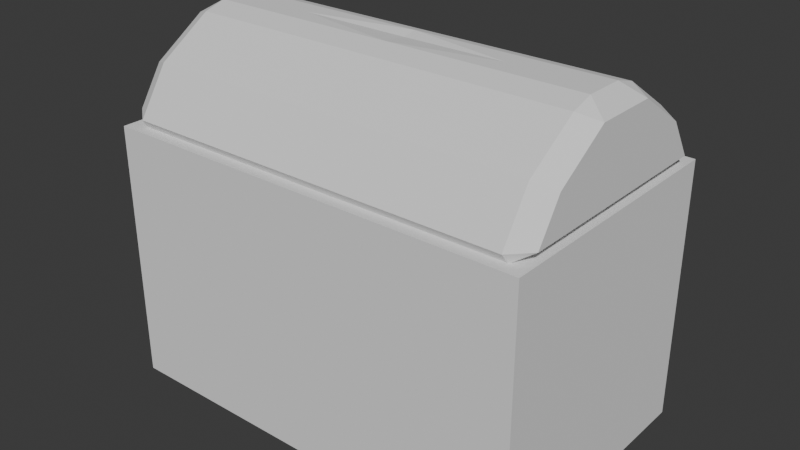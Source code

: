 # Source: Obj_Chest_Normal_A.blend  (saved by Blender 4.5.91; exported with 4.5.12 LTS)
import bpy
from mathutils import Matrix  # noqa: F401  (used for matrix-valued properties, if any)

bpy.ops.wm.read_factory_settings(use_empty=True)
scene = bpy.context.scene
scene.name = 'Scene'

# ---- world
world_world = bpy.data.worlds.new('World'); scene.world = world_world
world_world.use_nodes = True; world_world.node_tree.nodes.clear()
_N = world_world.node_tree.nodes; _L = world_world.node_tree.links
n0 = _N.new('ShaderNodeOutputWorld'); n0.name = 'World Output'; n0.location = (200, 100)
n1 = _N.new('ShaderNodeBackground'); n1.name = 'Background'; n1.location = (-200, 100)
n1.inputs[0].default_value = (0.05088, 0.05088, 0.05088, 1.0)
_L.new(n1.outputs[0], n0.inputs[0])
n0.is_active_output = True
world_world.color = (0.05088, 0.05088, 0.05088)
world_world.sun_shadow_jitter_overblur = 0.0

# ---- meshes
me_cube_002 = bpy.data.meshes.new('Cube.002')
me_cube_002.from_pydata([(-1.0, 1.0, -1.0), (-1.0, 1.0, 1.0), (0.0, 1.0, -0.3333), (0.0, 1.0, 0.3333), (-1.0, 0.0, -1.0), (-1.0, 0.0, 1.0), (-1.0, 0.0, -0.3333), (-1.0, 0.0, 0.3333), (0.0, 1.0, -1.0), (0.0, 1.0, 1.0), (-1.0, 1.0, -0.3333), (-1.0, 1.0, 0.3333), (0.0, 0.0, -1.0), (-0.5, 1.0, -1.0), (-0.5, 0.0, -1.0), (-0.5, 1.0, 0.3333), (-0.5, 1.0, -0.3333), (-0.5, 1.0, 1.0), (-1.0, 0.2407, 1.0), (-1.0, 0.2407, -1.0), (-1.0, 0.2407, 0.3333), (-1.0, 0.2407, -0.3333), (0.0, 0.2407, -1.0), (-0.5, 0.2407, -1.0), (-1.0, 1.0, 1.0), (-1.0, 0.0, 1.0), (0.0, 1.0, 1.0), (-0.6507, 1.0, 1.0), (-1.0, 0.5373, 1.0), (-0.8388, 0.8109, 1.0), (-0.8388, 0.0, 1.0), (0.0, 0.8109, 1.0), (-0.682, 0.8109, 1.0), (-0.8388, 0.5969, 1.0), (-0.8388, 0.8109, -0.5395), (-0.8388, 0.0, -0.5395), (0.0, 0.8109, -0.5395), (-0.6308, 0.8109, -0.5395), (-0.8388, 0.4596, -0.5395), (-0.8388, 0.8109, -0.5395), (-0.6308, 0.8109, -0.5395), (-0.8388, 0.8109, -0.5395), (-0.6308, 0.8109, -0.5395), (-0.8388, 0.0, -0.5395), (-0.6308, 0.0, -0.5395), (1.0, 1.0, -1.0), (1.0, 1.0, 1.0), (1.0, 0.0, -1.0), (1.0, 0.0, 1.0), (1.0, 0.0, -0.3333), (1.0, 0.0, 0.3333), (1.0, 1.0, -0.3333), (1.0, 1.0, 0.3333), (0.5, 1.0, -1.0), (0.5, 0.0, -1.0), (0.5, 1.0, 0.3333), (0.5, 1.0, -0.3333), (0.5, 1.0, 1.0), (1.0, 0.2407, 1.0), (1.0, 0.2407, -1.0), (1.0, 0.2407, 0.3333), (1.0, 0.2407, -0.3333), (0.5, 0.2407, -1.0), (1.0, 1.0, 1.0), (1.0, 0.0, 1.0), (0.6507, 1.0, 1.0), (1.0, 0.5373, 1.0), (0.8388, 0.8109, 1.0), (0.8388, 0.0, 1.0), (0.682, 0.8109, 1.0), (0.8388, 0.5969, 1.0), (0.8388, 0.8109, -0.5395), (0.8388, 0.0, -0.5395), (0.6308, 0.8109, -0.5395), (0.8388, 0.4596, -0.5395), (0.8388, 0.8109, -0.5395), (0.6308, 0.8109, -0.5395), (0.8388, 0.8109, -0.5395), (0.6308, 0.8109, -0.5395), (0.8388, 0.0, -0.5395), (0.6308, 0.0, -0.5395), (-1.0, -1.0, -1.0), (-1.0, -1.0, 1.0), (0.0, -1.0, -0.3333), (0.0, -1.0, 0.3333), (0.0, -1.0, -1.0), (0.0, -1.0, 1.0), (-1.0, -1.0, -0.3333), (-1.0, -1.0, 0.3333), (-0.5, -1.0, -1.0), (-0.5, -1.0, 0.3333), (-0.5, -1.0, -0.3333), (-0.5, -1.0, 1.0), (-1.0, -0.2407, 1.0), (-1.0, -0.2407, -1.0), (-1.0, -0.2407, 0.3333), (-1.0, -0.2407, -0.3333), (0.0, -0.2407, -1.0), (-0.5, -0.2407, -1.0), (-1.0, -1.0, 1.0), (0.0, -1.0, 1.0), (-0.6507, -1.0, 1.0), (-1.0, -0.5373, 1.0), (-0.8388, -0.8109, 1.0), (0.0, -0.8109, 1.0), (-0.682, -0.8109, 1.0), (-0.8388, -0.5969, 1.0), (-0.8388, -0.8109, -0.5395), (0.0, -0.8109, -0.5395), (-0.6308, -0.8109, -0.5395), (-0.8388, -0.4596, -0.5395), (-0.8388, -0.8109, -0.5395), (-0.6308, -0.8109, -0.5395), (-0.8388, -0.8109, -0.5395), (-0.6308, -0.8109, -0.5395), (1.0, -1.0, -1.0), (1.0, -1.0, 1.0), (1.0, -1.0, -0.3333), (1.0, -1.0, 0.3333), (0.5, -1.0, -1.0), (0.5, -1.0, 0.3333), (0.5, -1.0, -0.3333), (0.5, -1.0, 1.0), (1.0, -0.2407, 1.0), (1.0, -0.2407, -1.0), (1.0, -0.2407, 0.3333), (1.0, -0.2407, -0.3333), (0.5, -0.2407, -1.0), (1.0, -1.0, 1.0), (0.6507, -1.0, 1.0), (1.0, -0.5373, 1.0), (0.8388, -0.8109, 1.0), (0.682, -0.8109, 1.0), (0.8388, -0.5969, 1.0), (0.8388, -0.8109, -0.5395), (0.6308, -0.8109, -0.5395), (0.8388, -0.4596, -0.5395), (0.8388, -0.8109, -0.5395), (0.6308, -0.8109, -0.5395), (0.8388, -0.8109, -0.5395), (0.6308, -0.8109, -0.5395)], [], [(20, 18, 1, 11), (23, 22, 12, 14), (21, 20, 11, 10), (19, 21, 10, 0), (16, 15, 3, 2), (13, 16, 2, 8), (15, 17, 9, 3), (11, 1, 17, 15), (0, 10, 16, 13), (10, 11, 15, 16), (19, 23, 14, 4), (0, 13, 23, 19), (4, 6, 21, 19), (6, 7, 20, 21), (13, 8, 22, 23), (7, 5, 18, 20), (1, 18, 28, 24), (17, 1, 24, 27), (9, 17, 27, 26), (18, 5, 25, 28), (28, 25, 30, 33), (26, 27, 32, 31), (27, 24, 29, 32), (24, 28, 33, 29), (33, 30, 35, 38), (31, 32, 37, 36), (32, 29, 34, 37), (29, 33, 38, 34), (37, 34, 39, 40), (40, 39, 41, 42), (42, 41, 43, 44), (44, 12, 36, 42), (60, 52, 46, 58), (62, 54, 12, 22), (61, 51, 52, 60), (59, 45, 51, 61), (56, 2, 3, 55), (53, 8, 2, 56), (55, 3, 9, 57), (52, 55, 57, 46), (45, 53, 56, 51), (51, 56, 55, 52), (59, 47, 54, 62), (45, 59, 62, 53), (47, 59, 61, 49), (49, 61, 60, 50), (53, 62, 22, 8), (50, 60, 58, 48), (46, 63, 66, 58), (57, 65, 63, 46), (9, 26, 65, 57), (58, 66, 64, 48), (66, 70, 68, 64), (26, 31, 69, 65), (65, 69, 67, 63), (63, 67, 70, 66), (70, 74, 72, 68), (31, 36, 73, 69), (69, 73, 71, 67), (67, 71, 74, 70), (73, 76, 75, 71), (76, 78, 77, 75), (78, 80, 79, 77), (80, 78, 36, 12), (95, 88, 82, 93), (98, 14, 12, 97), (96, 87, 88, 95), (94, 81, 87, 96), (91, 83, 84, 90), (89, 85, 83, 91), (90, 84, 86, 92), (88, 90, 92, 82), (81, 89, 91, 87), (87, 91, 90, 88), (94, 4, 14, 98), (81, 94, 98, 89), (4, 94, 96, 6), (6, 96, 95, 7), (89, 98, 97, 85), (7, 95, 93, 5), (82, 99, 102, 93), (92, 101, 99, 82), (86, 100, 101, 92), (93, 102, 25, 5), (102, 106, 30, 25), (100, 104, 105, 101), (101, 105, 103, 99), (99, 103, 106, 102), (106, 110, 35, 30), (104, 108, 109, 105), (105, 109, 107, 103), (103, 107, 110, 106), (109, 112, 111, 107), (112, 114, 113, 111), (114, 44, 43, 113), (44, 114, 108, 12), (125, 123, 116, 118), (127, 97, 12, 54), (126, 125, 118, 117), (124, 126, 117, 115), (121, 120, 84, 83), (119, 121, 83, 85), (120, 122, 86, 84), (118, 116, 122, 120), (115, 117, 121, 119), (117, 118, 120, 121), (124, 127, 54, 47), (115, 119, 127, 124), (47, 49, 126, 124), (49, 50, 125, 126), (119, 85, 97, 127), (50, 48, 123, 125), (116, 123, 130, 128), (122, 116, 128, 129), (86, 122, 129, 100), (123, 48, 64, 130), (130, 64, 68, 133), (100, 129, 132, 104), (129, 128, 131, 132), (128, 130, 133, 131), (133, 68, 72, 136), (104, 132, 135, 108), (132, 131, 134, 135), (131, 133, 136, 134), (135, 134, 137, 138), (138, 137, 139, 140), (140, 139, 79, 80), (80, 12, 108, 140)])
_uv = me_cube_002.uv_layers.new(name='UVMap')
_uv.uv.foreach_set('vector', [0.5417, 0.1551, 0.625, 0.1551, 0.625, 0.25, 0.5417, 0.25, 0.1875, 0.5949, 0.25, 0.5949, 0.25, 0.625, 0.1875, 0.625, 0.4583, 0.1551, 0.5417, 0.1551, 0.5417, 0.25, 0.4583, 0.25, 0.375, 0.1551, 0.4583, 0.1551, 0.4583, 0.25, 0.375, 0.25, 0.4583, 0.3125, 0.5417, 0.3125, 0.5417, 0.375, 0.4583, 0.375, 0.375, 0.3125, 0.4583, 0.3125, 0.4583, 0.375, 0.375, 0.375, 0.5417, 0.3125, 0.625, 0.3125, 0.625, 0.375, 0.5417, 0.375, 0.5417, 0.25, 0.625, 0.25, 0.625, 0.3125, 0.5417, 0.3125, 0.375, 0.25, 0.4583, 0.25, 0.4583, 0.3125, 0.375, 0.3125, 0.4583, 0.25, 0.5417, 0.25, 0.5417, 0.3125, 0.4583, 0.3125, 0.125, 0.5949, 0.1875, 0.5949, 0.1875, 0.625, 0.125, 0.625, 0.125, 0.5, 0.1875, 0.5, 0.1875, 0.5949, 0.125, 0.5949, 0.375, 0.125, 0.4583, 0.125, 0.4583, 0.1551, 0.375, 0.1551, 0.4583, 0.125, 0.5417, 0.125, 0.5417, 0.1551, 0.4583, 0.1551, 0.1875, 0.5, 0.25, 0.5, 0.25, 0.5949, 0.1875, 0.5949, 0.5417, 0.125, 0.625, 0.125, 0.625, 0.1551, 0.5417, 0.1551, 0.625, 0.25, 0.625, 0.1551, 0.625, 0.1922, 0.625, 0.25, 0.625, 0.3125, 0.625, 0.25, 0.625, 0.25, 0.625, 0.2937, 0.625, 0.375, 0.625, 0.3125, 0.625, 0.2937, 0.625, 0.375, 0.625, 0.1551, 0.625, 0.125, 0.625, 0.125, 0.625, 0.1922, 0.625, 0.1922, 0.625, 0.125, 1.192e-07, -5.96e-08, -4.101e-08, 0.0, 0.625, 0.375, 0.625, 0.2937, -1.9e-07, -9.468e-08, 0.0, 0.0, 0.625, 0.2937, 0.625, 0.25, -2.384e-07, -1.192e-07, -1.9e-07, -9.468e-08, 0.625, 0.25, 0.625, 0.1922, -4.101e-08, 0.0, -4.768e-07, 0.0, -4.101e-08, 0.0, 1.192e-07, -5.96e-08, 1.192e-07, -5.96e-08, 0.0, 0.0, 0.0, 0.0, -1.9e-07, -9.468e-08, -1.074e-07, -4.752e-08, 0.0, 0.0, -1.9e-07, -9.468e-08, -2.384e-07, -1.192e-07, -2.384e-07, -1.192e-07, -1.074e-07, -4.752e-08, -4.768e-07, 0.0, -4.101e-08, 0.0, 2.384e-07, 0.0, -4.768e-07, 0.0, -1.074e-07, -4.752e-08, -2.384e-07, -1.192e-07, -2.384e-07, -1.192e-07, -1.074e-07, -4.752e-08, -1.074e-07, -4.752e-08, -2.384e-07, -1.192e-07, -2.384e-07, -1.192e-07, -1.074e-07, -4.752e-08, -1.074e-07, -4.752e-08, -2.384e-07, -1.192e-07, 0.0, -8.882e-16, 0.0, 8.882e-16, 0.0, 8.882e-16, 0.0, 0.0, 0.0, 0.0, -1.074e-07, -4.752e-08, 0.5417, 0.1551, 0.5417, 0.25, 0.625, 0.25, 0.625, 0.1551, 0.1875, 0.5949, 0.1875, 0.625, 0.25, 0.625, 0.25, 0.5949, 0.4583, 0.1551, 0.4583, 0.25, 0.5417, 0.25, 0.5417, 0.1551, 0.375, 0.1551, 0.375, 0.25, 0.4583, 0.25, 0.4583, 0.1551, 0.4583, 0.3125, 0.4583, 0.375, 0.5417, 0.375, 0.5417, 0.3125, 0.375, 0.3125, 0.375, 0.375, 0.4583, 0.375, 0.4583, 0.3125, 0.5417, 0.3125, 0.5417, 0.375, 0.625, 0.375, 0.625, 0.3125, 0.5417, 0.25, 0.5417, 0.3125, 0.625, 0.3125, 0.625, 0.25, 0.375, 0.25, 0.375, 0.3125, 0.4583, 0.3125, 0.4583, 0.25, 0.4583, 0.25, 0.4583, 0.3125, 0.5417, 0.3125, 0.5417, 0.25, 0.125, 0.5949, 0.125, 0.625, 0.1875, 0.625, 0.1875, 0.5949, 0.125, 0.5, 0.125, 0.5949, 0.1875, 0.5949, 0.1875, 0.5, 0.375, 0.125, 0.375, 0.1551, 0.4583, 0.1551, 0.4583, 0.125, 0.4583, 0.125, 0.4583, 0.1551, 0.5417, 0.1551, 0.5417, 0.125, 0.1875, 0.5, 0.1875, 0.5949, 0.25, 0.5949, 0.25, 0.5, 0.5417, 0.125, 0.5417, 0.1551, 0.625, 0.1551, 0.625, 0.125, 0.625, 0.25, 0.625, 0.25, 0.625, 0.1922, 0.625, 0.1551, 0.625, 0.3125, 0.625, 0.2937, 0.625, 0.25, 0.625, 0.25, 0.625, 0.375, 0.625, 0.375, 0.625, 0.2937, 0.625, 0.3125, 0.625, 0.1551, 0.625, 0.1922, 0.625, 0.125, 0.625, 0.125, 0.625, 0.1922, -4.101e-08, 0.0, 1.192e-07, -5.96e-08, 0.625, 0.125, 0.625, 0.375, 0.0, 0.0, -1.9e-07, -9.468e-08, 0.625, 0.2937, 0.625, 0.2937, -1.9e-07, -9.468e-08, -2.384e-07, -1.192e-07, 0.625, 0.25, 0.625, 0.25, -4.768e-07, 0.0, -4.101e-08, 0.0, 0.625, 0.1922, -4.101e-08, 0.0, 0.0, 0.0, 1.192e-07, -5.96e-08, 1.192e-07, -5.96e-08, 0.0, 0.0, 0.0, 0.0, -1.074e-07, -4.752e-08, -1.9e-07, -9.468e-08, -1.9e-07, -9.468e-08, -1.074e-07, -4.752e-08, -2.384e-07, -1.192e-07, -2.384e-07, -1.192e-07, -4.768e-07, 0.0, -4.768e-07, 0.0, 2.384e-07, 0.0, -4.101e-08, 0.0, -1.074e-07, -4.752e-08, -1.074e-07, -4.752e-08, -2.384e-07, -1.192e-07, -2.384e-07, -1.192e-07, -1.074e-07, -4.752e-08, -1.074e-07, -4.752e-08, -2.384e-07, -1.192e-07, -2.384e-07, -1.192e-07, -1.074e-07, -4.752e-08, 0.0, 8.882e-16, 0.0, -8.882e-16, -2.384e-07, -1.192e-07, 0.0, 8.882e-16, -1.074e-07, -4.752e-08, 0.0, 0.0, 0.0, 0.0, 0.5417, 0.1551, 0.5417, 0.25, 0.625, 0.25, 0.625, 0.1551, 0.1875, 0.5949, 0.1875, 0.625, 0.25, 0.625, 0.25, 0.5949, 0.4583, 0.1551, 0.4583, 0.25, 0.5417, 0.25, 0.5417, 0.1551, 0.375, 0.1551, 0.375, 0.25, 0.4583, 0.25, 0.4583, 0.1551, 0.4583, 0.3125, 0.4583, 0.375, 0.5417, 0.375, 0.5417, 0.3125, 0.375, 0.3125, 0.375, 0.375, 0.4583, 0.375, 0.4583, 0.3125, 0.5417, 0.3125, 0.5417, 0.375, 0.625, 0.375, 0.625, 0.3125, 0.5417, 0.25, 0.5417, 0.3125, 0.625, 0.3125, 0.625, 0.25, 0.375, 0.25, 0.375, 0.3125, 0.4583, 0.3125, 0.4583, 0.25, 0.4583, 0.25, 0.4583, 0.3125, 0.5417, 0.3125, 0.5417, 0.25, 0.125, 0.5949, 0.125, 0.625, 0.1875, 0.625, 0.1875, 0.5949, 0.125, 0.5, 0.125, 0.5949, 0.1875, 0.5949, 0.1875, 0.5, 0.375, 0.125, 0.375, 0.1551, 0.4583, 0.1551, 0.4583, 0.125, 0.4583, 0.125, 0.4583, 0.1551, 0.5417, 0.1551, 0.5417, 0.125, 0.1875, 0.5, 0.1875, 0.5949, 0.25, 0.5949, 0.25, 0.5, 0.5417, 0.125, 0.5417, 0.1551, 0.625, 0.1551, 0.625, 0.125, 0.625, 0.25, 0.625, 0.25, 0.625, 0.1922, 0.625, 0.1551, 0.625, 0.3125, 0.625, 0.2937, 0.625, 0.25, 0.625, 0.25, 0.625, 0.375, 0.625, 0.375, 0.625, 0.2937, 0.625, 0.3125, 0.625, 0.1551, 0.625, 0.1922, 0.625, 0.125, 0.625, 0.125, 0.625, 0.1922, -4.101e-08, 0.0, 1.192e-07, -5.96e-08, 0.625, 0.125, 0.625, 0.375, 0.0, 0.0, -1.9e-07, -9.468e-08, 0.625, 0.2937, 0.625, 0.2937, -1.9e-07, -9.468e-08, -2.384e-07, -1.192e-07, 0.625, 0.25, 0.625, 0.25, -4.768e-07, 0.0, -4.101e-08, 0.0, 0.625, 0.1922, -4.101e-08, 0.0, 0.0, 0.0, 1.192e-07, -5.96e-08, 1.192e-07, -5.96e-08, 0.0, 0.0, 0.0, 0.0, -1.074e-07, -4.752e-08, -1.9e-07, -9.468e-08, -1.9e-07, -9.468e-08, -1.074e-07, -4.752e-08, -2.384e-07, -1.192e-07, -2.384e-07, -1.192e-07, -4.768e-07, 0.0, -4.768e-07, 0.0, 2.384e-07, 0.0, -4.101e-08, 0.0, -1.074e-07, -4.752e-08, -1.074e-07, -4.752e-08, -2.384e-07, -1.192e-07, -2.384e-07, -1.192e-07, -1.074e-07, -4.752e-08, -1.074e-07, -4.752e-08, -2.384e-07, -1.192e-07, -2.384e-07, -1.192e-07, -1.074e-07, -4.752e-08, 0.0, 8.882e-16, 0.0, -8.882e-16, -2.384e-07, -1.192e-07, 0.0, 8.882e-16, -1.074e-07, -4.752e-08, 0.0, 0.0, 0.0, 0.0, 0.5417, 0.1551, 0.625, 0.1551, 0.625, 0.25, 0.5417, 0.25, 0.1875, 0.5949, 0.25, 0.5949, 0.25, 0.625, 0.1875, 0.625, 0.4583, 0.1551, 0.5417, 0.1551, 0.5417, 0.25, 0.4583, 0.25, 0.375, 0.1551, 0.4583, 0.1551, 0.4583, 0.25, 0.375, 0.25, 0.4583, 0.3125, 0.5417, 0.3125, 0.5417, 0.375, 0.4583, 0.375, 0.375, 0.3125, 0.4583, 0.3125, 0.4583, 0.375, 0.375, 0.375, 0.5417, 0.3125, 0.625, 0.3125, 0.625, 0.375, 0.5417, 0.375, 0.5417, 0.25, 0.625, 0.25, 0.625, 0.3125, 0.5417, 0.3125, 0.375, 0.25, 0.4583, 0.25, 0.4583, 0.3125, 0.375, 0.3125, 0.4583, 0.25, 0.5417, 0.25, 0.5417, 0.3125, 0.4583, 0.3125, 0.125, 0.5949, 0.1875, 0.5949, 0.1875, 0.625, 0.125, 0.625, 0.125, 0.5, 0.1875, 0.5, 0.1875, 0.5949, 0.125, 0.5949, 0.375, 0.125, 0.4583, 0.125, 0.4583, 0.1551, 0.375, 0.1551, 0.4583, 0.125, 0.5417, 0.125, 0.5417, 0.1551, 0.4583, 0.1551, 0.1875, 0.5, 0.25, 0.5, 0.25, 0.5949, 0.1875, 0.5949, 0.5417, 0.125, 0.625, 0.125, 0.625, 0.1551, 0.5417, 0.1551, 0.625, 0.25, 0.625, 0.1551, 0.625, 0.1922, 0.625, 0.25, 0.625, 0.3125, 0.625, 0.25, 0.625, 0.25, 0.625, 0.2937, 0.625, 0.375, 0.625, 0.3125, 0.625, 0.2937, 0.625, 0.375, 0.625, 0.1551, 0.625, 0.125, 0.625, 0.125, 0.625, 0.1922, 0.625, 0.1922, 0.625, 0.125, 1.192e-07, -5.96e-08, -4.101e-08, 0.0, 0.625, 0.375, 0.625, 0.2937, -1.9e-07, -9.468e-08, 0.0, 0.0, 0.625, 0.2937, 0.625, 0.25, -2.384e-07, -1.192e-07, -1.9e-07, -9.468e-08, 0.625, 0.25, 0.625, 0.1922, -4.101e-08, 0.0, -4.768e-07, 0.0, -4.101e-08, 0.0, 1.192e-07, -5.96e-08, 1.192e-07, -5.96e-08, 0.0, 0.0, 0.0, 0.0, -1.9e-07, -9.468e-08, -1.074e-07, -4.752e-08, 0.0, 0.0, -1.9e-07, -9.468e-08, -2.384e-07, -1.192e-07, -2.384e-07, -1.192e-07, -1.074e-07, -4.752e-08, -4.768e-07, 0.0, -4.101e-08, 0.0, 2.384e-07, 0.0, -4.768e-07, 0.0, -1.074e-07, -4.752e-08, -2.384e-07, -1.192e-07, -2.384e-07, -1.192e-07, -1.074e-07, -4.752e-08, -1.074e-07, -4.752e-08, -2.384e-07, -1.192e-07, -2.384e-07, -1.192e-07, -1.074e-07, -4.752e-08, -1.074e-07, -4.752e-08, -2.384e-07, -1.192e-07, 0.0, -8.882e-16, 0.0, 8.882e-16, 0.0, 8.882e-16, 0.0, 0.0, 0.0, 0.0, -1.074e-07, -4.752e-08])
me_cube_002.update()
me_cube_003 = bpy.data.meshes.new('Cube.003')
me_cube_003.from_pydata([(-1.0, 1.0, 0.988), (-1.0, 0.0, 0.988), (0.0, 1.0, 0.988), (-0.5, 1.0, 0.988), (-1.0, 0.2407, 0.988), (-1.0, 0.2407, 1.734), (-1.0, 0.7228, 1.418), (-0.5, 0.7228, 1.418), (0.0, 0.7228, 1.418), (-0.5, 0.0, 1.734), (0.0, 0.0, 1.734), (0.0, 0.2407, 1.734), (-1.0, 0.0, 1.734), (-0.5, 0.2407, 1.734), (-0.8165, 0.7848, 1.0), (-0.8165, 0.0, 1.0), (0.0, 0.7848, 0.988), (-0.4864, 0.7848, 1.0), (-0.8165, 0.2077, 1.0), (-0.7285, 0.6908, 1.425), (-0.7285, 0.0, 1.425), (0.0, 0.6908, 1.413), (-0.4837, 0.6908, 1.425), (-0.7285, 0.2223, 1.425), (-0.7285, 0.0, 1.425), (-0.4837, 0.0, 1.425), (1.0, 1.0, 0.988), (1.0, 0.0, 0.988), (0.5, 1.0, 0.988), (1.0, 0.2407, 0.988), (1.0, 0.2407, 1.734), (1.0, 0.7228, 1.418), (0.5, 0.7228, 1.418), (0.5, 0.0, 1.734), (1.0, 0.0, 1.734), (0.5, 0.2407, 1.734), (0.8165, 0.7848, 1.0), (0.8165, 0.0, 1.0), (0.4864, 0.7848, 1.0), (0.8165, 0.2077, 1.0), (0.7285, 0.6908, 1.425), (0.7285, 0.0, 1.425), (0.4837, 0.6908, 1.425), (0.7285, 0.2223, 1.425), (0.7285, 0.0, 1.425), (0.4837, 0.0, 1.425), (-1.0, -1.0, 0.988), (0.0, -1.0, 0.988), (-0.5, -1.0, 0.988), (-1.0, -0.2407, 0.988), (-1.0, -0.2407, 1.734), (-1.0, -0.7228, 1.418), (-0.5, -0.7228, 1.418), (0.0, -0.7228, 1.418), (0.0, -0.2407, 1.734), (-0.5, -0.2407, 1.734), (-0.8165, -0.7848, 1.0), (0.0, -0.7848, 0.988), (-0.4864, -0.7848, 1.0), (-0.8165, -0.2077, 1.0), (-0.7285, -0.6908, 1.425), (0.0, -0.6908, 1.413), (-0.4837, -0.6908, 1.425), (-0.7285, -0.2223, 1.425), (1.0, -1.0, 0.988), (0.5, -1.0, 0.988), (1.0, -0.2407, 0.988), (1.0, -0.2407, 1.734), (1.0, -0.7228, 1.418), (0.5, -0.7228, 1.418), (0.5, -0.2407, 1.734), (0.8165, -0.7848, 1.0), (0.4864, -0.7848, 1.0), (0.8165, -0.2077, 1.0), (0.7285, -0.6908, 1.425), (0.4837, -0.6908, 1.425), (0.7285, -0.2223, 1.425)], [], [(0, 4, 5, 6), (2, 3, 7, 8), (4, 1, 12, 5), (3, 0, 6, 7), (13, 5, 12, 9), (11, 13, 9, 10), (8, 7, 13, 11), (7, 6, 5, 13), (4, 0, 14, 18), (1, 4, 18, 15), (0, 3, 17, 14), (3, 2, 16, 17), (14, 17, 22, 19), (18, 14, 19, 23), (15, 18, 23, 20), (17, 16, 21, 22), (19, 22, 25, 24), (22, 21, 10, 25), (26, 31, 30, 29), (2, 8, 32, 28), (29, 30, 34, 27), (28, 32, 31, 26), (35, 33, 34, 30), (11, 10, 33, 35), (8, 11, 35, 32), (32, 35, 30, 31), (29, 39, 36, 26), (27, 37, 39, 29), (26, 36, 38, 28), (28, 38, 16, 2), (36, 40, 42, 38), (39, 43, 40, 36), (37, 41, 43, 39), (38, 42, 21, 16), (40, 44, 45, 42), (42, 45, 10, 21), (46, 51, 50, 49), (47, 53, 52, 48), (49, 50, 12, 1), (48, 52, 51, 46), (55, 9, 12, 50), (54, 10, 9, 55), (53, 54, 55, 52), (52, 55, 50, 51), (49, 59, 56, 46), (1, 15, 59, 49), (46, 56, 58, 48), (48, 58, 57, 47), (56, 60, 62, 58), (59, 63, 60, 56), (15, 20, 63, 59), (58, 62, 61, 57), (60, 24, 25, 62), (62, 25, 10, 61), (64, 66, 67, 68), (47, 65, 69, 53), (66, 27, 34, 67), (65, 64, 68, 69), (70, 67, 34, 33), (54, 70, 33, 10), (53, 69, 70, 54), (69, 68, 67, 70), (66, 64, 71, 73), (27, 66, 73, 37), (64, 65, 72, 71), (65, 47, 57, 72), (71, 72, 75, 74), (73, 71, 74, 76), (37, 73, 76, 41), (72, 57, 61, 75), (74, 75, 45, 44), (75, 61, 10, 45)])
_uv = me_cube_003.uv_layers.new(name='UVMap')
_uv.uv.foreach_set('vector', [0.6235, 0.25, 0.6235, 0.1551, 0.7167, 0.1551, 0.6773, 0.2154, 0.6239, 0.375, 0.6239, 0.3125, 0.6777, 0.3125, 0.6777, 0.375, 0.6235, 0.1551, 0.6235, 0.125, 0.7167, 0.125, 0.7167, 0.1551, 0.6239, 0.3129, 0.6239, 0.2503, 0.6777, 0.216, 0.6777, 0.3125, 0.8125, 0.5949, 0.875, 0.5949, 0.875, 0.625, 0.8125, 0.625, 0.75, 0.5949, 0.8125, 0.5949, 0.8125, 0.625, 0.75, 0.625, 0.75, 0.534, 0.8125, 0.534, 0.8125, 0.5942, 0.75, 0.5942, 0.8125, 0.534, 0.875, 0.534, 0.875, 0.5942, 0.8125, 0.5942, 0.625, 0.1551, 0.625, 0.25, 0.625, 0.2231, 0.625, 0.151, 0.625, 0.125, 0.625, 0.1551, 0.625, 0.151, 0.625, 0.125, 0.625, 0.25, 0.625, 0.3125, 0.6372, 0.3142, 0.6372, 0.2682, 0.625, 0.3125, 0.625, 0.375, 0.6372, 0.375, 0.6372, 0.3142, 0.6372, 0.2682, 0.6372, 0.3142, 0.6372, 0.3145, 0.6372, 0.2803, 0.625, 0.151, 0.625, 0.2231, 0.625, 0.2113, 0.625, 0.1528, 0.625, 0.125, 0.625, 0.151, 0.625, 0.1528, 0.625, 0.125, 0.6372, 0.3142, 0.6372, 0.375, 0.6372, 0.375, 0.6372, 0.3145, 0.6372, 0.2803, 0.6372, 0.3145, 0.6372, 0.3145, 0.6372, 0.2803, 0.6372, 0.3145, 0.6385, 0.3753, 0.005593, 0.00291, 0.6372, 0.3145, 0.6235, 0.25, 0.6773, 0.2154, 0.7167, 0.1551, 0.6235, 0.1551, 0.6239, 0.375, 0.6777, 0.375, 0.6777, 0.3125, 0.6239, 0.3125, 0.6235, 0.1551, 0.7167, 0.1551, 0.7167, 0.125, 0.6235, 0.125, 0.6239, 0.3129, 0.6777, 0.3125, 0.6777, 0.216, 0.6239, 0.2503, 0.8125, 0.5949, 0.8125, 0.625, 0.875, 0.625, 0.875, 0.5949, 0.75, 0.5949, 0.75, 0.625, 0.8125, 0.625, 0.8125, 0.5949, 0.75, 0.534, 0.75, 0.5942, 0.8125, 0.5942, 0.8125, 0.534, 0.8125, 0.534, 0.8125, 0.5942, 0.875, 0.5942, 0.875, 0.534, 0.625, 0.1551, 0.625, 0.151, 0.625, 0.2231, 0.625, 0.25, 0.625, 0.125, 0.625, 0.125, 0.625, 0.151, 0.625, 0.1551, 0.625, 0.25, 0.6372, 0.2682, 0.6372, 0.3142, 0.625, 0.3125, 0.625, 0.3125, 0.6372, 0.3142, 0.6372, 0.375, 0.625, 0.375, 0.6372, 0.2682, 0.6372, 0.2803, 0.6372, 0.3145, 0.6372, 0.3142, 0.625, 0.151, 0.625, 0.1528, 0.625, 0.2113, 0.625, 0.2231, 0.625, 0.125, 0.625, 0.125, 0.625, 0.1528, 0.625, 0.151, 0.6372, 0.3142, 0.6372, 0.3145, 0.6372, 0.375, 0.6372, 0.375, 0.6372, 0.2803, 0.6372, 0.2803, 0.6372, 0.3145, 0.6372, 0.3145, 0.6372, 0.3145, 0.6372, 0.3145, 0.005593, 0.00291, 0.6385, 0.3753, 0.6235, 0.25, 0.6773, 0.2154, 0.7167, 0.1551, 0.6235, 0.1551, 0.6239, 0.375, 0.6777, 0.375, 0.6777, 0.3125, 0.6239, 0.3125, 0.6235, 0.1551, 0.7167, 0.1551, 0.7167, 0.125, 0.6235, 0.125, 0.6239, 0.3129, 0.6777, 0.3125, 0.6777, 0.216, 0.6239, 0.2503, 0.8125, 0.5949, 0.8125, 0.625, 0.875, 0.625, 0.875, 0.5949, 0.75, 0.5949, 0.75, 0.625, 0.8125, 0.625, 0.8125, 0.5949, 0.75, 0.534, 0.75, 0.5942, 0.8125, 0.5942, 0.8125, 0.534, 0.8125, 0.534, 0.8125, 0.5942, 0.875, 0.5942, 0.875, 0.534, 0.625, 0.1551, 0.625, 0.151, 0.625, 0.2231, 0.625, 0.25, 0.625, 0.125, 0.625, 0.125, 0.625, 0.151, 0.625, 0.1551, 0.625, 0.25, 0.6372, 0.2682, 0.6372, 0.3142, 0.625, 0.3125, 0.625, 0.3125, 0.6372, 0.3142, 0.6372, 0.375, 0.625, 0.375, 0.6372, 0.2682, 0.6372, 0.2803, 0.6372, 0.3145, 0.6372, 0.3142, 0.625, 0.151, 0.625, 0.1528, 0.625, 0.2113, 0.625, 0.2231, 0.625, 0.125, 0.625, 0.125, 0.625, 0.1528, 0.625, 0.151, 0.6372, 0.3142, 0.6372, 0.3145, 0.6372, 0.375, 0.6372, 0.375, 0.6372, 0.2803, 0.6372, 0.2803, 0.6372, 0.3145, 0.6372, 0.3145, 0.6372, 0.3145, 0.6372, 0.3145, 0.005593, 0.00291, 0.6385, 0.3753, 0.6235, 0.25, 0.6235, 0.1551, 0.7167, 0.1551, 0.6773, 0.2154, 0.6239, 0.375, 0.6239, 0.3125, 0.6777, 0.3125, 0.6777, 0.375, 0.6235, 0.1551, 0.6235, 0.125, 0.7167, 0.125, 0.7167, 0.1551, 0.6239, 0.3129, 0.6239, 0.2503, 0.6777, 0.216, 0.6777, 0.3125, 0.8125, 0.5949, 0.875, 0.5949, 0.875, 0.625, 0.8125, 0.625, 0.75, 0.5949, 0.8125, 0.5949, 0.8125, 0.625, 0.75, 0.625, 0.75, 0.534, 0.8125, 0.534, 0.8125, 0.5942, 0.75, 0.5942, 0.8125, 0.534, 0.875, 0.534, 0.875, 0.5942, 0.8125, 0.5942, 0.625, 0.1551, 0.625, 0.25, 0.625, 0.2231, 0.625, 0.151, 0.625, 0.125, 0.625, 0.1551, 0.625, 0.151, 0.625, 0.125, 0.625, 0.25, 0.625, 0.3125, 0.6372, 0.3142, 0.6372, 0.2682, 0.625, 0.3125, 0.625, 0.375, 0.6372, 0.375, 0.6372, 0.3142, 0.6372, 0.2682, 0.6372, 0.3142, 0.6372, 0.3145, 0.6372, 0.2803, 0.625, 0.151, 0.625, 0.2231, 0.625, 0.2113, 0.625, 0.1528, 0.625, 0.125, 0.625, 0.151, 0.625, 0.1528, 0.625, 0.125, 0.6372, 0.3142, 0.6372, 0.375, 0.6372, 0.375, 0.6372, 0.3145, 0.6372, 0.2803, 0.6372, 0.3145, 0.6372, 0.3145, 0.6372, 0.2803, 0.6372, 0.3145, 0.6385, 0.3753, 0.005593, 0.00291, 0.6372, 0.3145])
me_cube_003.update()

# ---- objects
ob_chest = bpy.data.objects.new('Chest', me_cube_002)
ob_lid = bpy.data.objects.new('Lid', me_cube_003)

# ---- transforms, parenting, visibility, modifiers, constraints
ob_chest.location = (0.0, 0.0, 0.0)
ob_chest.scale = (3.429, 2.089, 2.089)
_m = ob_chest.modifiers.new('Bevel', 'BEVEL')
ob_lid.location = (0.0, 0.0, 0.0)
ob_lid.scale = (3.429, 2.089, 2.089)
_m = ob_lid.modifiers.new('Bevel', 'BEVEL')

# ---- collection membership
scene.collection.objects.link(ob_chest)
scene.collection.objects.link(ob_lid)

# ---- scene / render settings (as saved in the file)
scene.frame_start = 1; scene.frame_end = 250; scene.frame_set(109)
scene.render.engine = 'BLENDER_EEVEE_NEXT'
bpy.context.view_layer.update()

# ---- added for rendering (the .blend has no active camera and no usable light): camera, sun
cam_auto = bpy.data.cameras.new('AutoCamera')
cam_auto.lens = 50.0
cam_auto.sensor_width = 36.0
cam_auto.clip_end = 1000.0
ob_auto_camera = bpy.data.objects.new('AutoCamera', cam_auto)
scene.collection.objects.link(ob_auto_camera)
ob_auto_camera.location = (9.14408, -10.9729, 8.10698)
ob_auto_camera.rotation_euler = (1.09748, -7.21219e-08, 0.694738)
scene.camera = ob_auto_camera
light_auto_sun = bpy.data.lights.new('AutoSun', 'SUN')
light_auto_sun.energy = 3.0
light_auto_sun.angle = 0.0523599
ob_auto_sun = bpy.data.objects.new('AutoSun', light_auto_sun)
scene.collection.objects.link(ob_auto_sun)
ob_auto_sun.rotation_euler = (0.872665, 0.174533, 0.523599)
bpy.context.view_layer.update()
